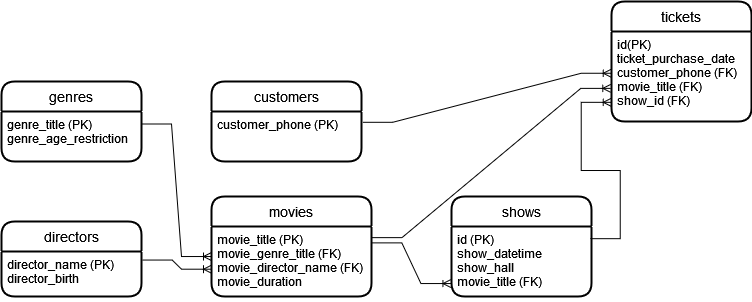

The diagram above was exported from draw.io. Its source (the exported page's mxGraphModel, read from the mxfile embedded in the PNG):
<mxGraphModel dx="1108" dy="1568" grid="1" gridSize="10" guides="1" tooltips="1" connect="1" arrows="1" fold="1" page="1" pageScale="1" pageWidth="850" pageHeight="1100" math="0" shadow="0">
  <root>
    <mxCell id="0" />
    <mxCell id="1" parent="0" />
    <mxCell id="eZ3KLcTx8_WkcNBK25MI-19" value="movies" style="swimlane;childLayout=stackLayout;horizontal=1;startSize=30;horizontalStack=0;rounded=1;fontSize=14;fontStyle=0;strokeWidth=2;resizeParent=0;resizeLast=1;shadow=0;dashed=0;align=center;" vertex="1" parent="1">
      <mxGeometry x="330" y="-45" width="160" height="100" as="geometry" />
    </mxCell>
    <mxCell id="eZ3KLcTx8_WkcNBK25MI-20" value="movie_title (PK)&#10;movie_genre_title (FK)&#10;movie_director_name (FK)&#10;movie_duration&#10;&#10;&#10;&#10;" style="align=left;strokeColor=none;fillColor=none;spacingLeft=4;fontSize=12;verticalAlign=top;resizable=0;rotatable=0;part=1;" vertex="1" parent="eZ3KLcTx8_WkcNBK25MI-19">
      <mxGeometry y="30" width="160" height="70" as="geometry" />
    </mxCell>
    <mxCell id="eZ3KLcTx8_WkcNBK25MI-21" value="tickets" style="swimlane;childLayout=stackLayout;horizontal=1;startSize=30;horizontalStack=0;rounded=1;fontSize=14;fontStyle=0;strokeWidth=2;resizeParent=0;resizeLast=1;shadow=0;dashed=0;align=center;" vertex="1" parent="1">
      <mxGeometry x="730" y="-240" width="140" height="120" as="geometry" />
    </mxCell>
    <mxCell id="eZ3KLcTx8_WkcNBK25MI-22" value="id(PK)&#10;ticket_purchase_date&#10;customer_phone (FK)&#10;movie_title (FK)&#10;show_id (FK)&#10;&#10;" style="align=left;strokeColor=none;fillColor=none;spacingLeft=4;fontSize=12;verticalAlign=top;resizable=0;rotatable=0;part=1;" vertex="1" parent="eZ3KLcTx8_WkcNBK25MI-21">
      <mxGeometry y="30" width="140" height="90" as="geometry" />
    </mxCell>
    <mxCell id="eZ3KLcTx8_WkcNBK25MI-65" value="&#10;&#10;" style="align=left;strokeColor=none;fillColor=none;spacingLeft=4;fontSize=12;verticalAlign=top;resizable=0;rotatable=0;part=1;" vertex="1" parent="eZ3KLcTx8_WkcNBK25MI-21">
      <mxGeometry y="120" width="140" height="90" as="geometry" />
    </mxCell>
    <mxCell id="eZ3KLcTx8_WkcNBK25MI-60" value="&#10;" style="align=left;strokeColor=none;fillColor=none;spacingLeft=4;fontSize=12;verticalAlign=top;resizable=0;rotatable=0;part=1;" vertex="1" parent="eZ3KLcTx8_WkcNBK25MI-21">
      <mxGeometry y="210" width="140" height="90" as="geometry" />
    </mxCell>
    <mxCell id="eZ3KLcTx8_WkcNBK25MI-56" value="&#10;" style="align=left;strokeColor=none;fillColor=none;spacingLeft=4;fontSize=12;verticalAlign=top;resizable=0;rotatable=0;part=1;" vertex="1" parent="eZ3KLcTx8_WkcNBK25MI-21">
      <mxGeometry y="300" width="140" height="-180" as="geometry" />
    </mxCell>
    <mxCell id="eZ3KLcTx8_WkcNBK25MI-24" value="directors" style="swimlane;childLayout=stackLayout;horizontal=1;startSize=30;horizontalStack=0;rounded=1;fontSize=14;fontStyle=0;strokeWidth=2;resizeParent=0;resizeLast=1;shadow=0;dashed=0;align=center;" vertex="1" parent="1">
      <mxGeometry x="120" y="-20" width="140" height="75" as="geometry" />
    </mxCell>
    <mxCell id="eZ3KLcTx8_WkcNBK25MI-25" value="director_name (PK)&#10;  director_birth&#10;" style="align=left;strokeColor=none;fillColor=none;spacingLeft=4;fontSize=12;verticalAlign=top;resizable=0;rotatable=0;part=1;" vertex="1" parent="eZ3KLcTx8_WkcNBK25MI-24">
      <mxGeometry y="30" width="140" height="45" as="geometry" />
    </mxCell>
    <mxCell id="eZ3KLcTx8_WkcNBK25MI-46" value="genres" style="swimlane;childLayout=stackLayout;horizontal=1;startSize=30;horizontalStack=0;rounded=1;fontSize=14;fontStyle=0;strokeWidth=2;resizeParent=0;resizeLast=1;shadow=0;dashed=0;align=center;" vertex="1" parent="1">
      <mxGeometry x="120" y="-160" width="140" height="80" as="geometry" />
    </mxCell>
    <mxCell id="eZ3KLcTx8_WkcNBK25MI-47" value="genre_title (PK)&#10;genre_age_restriction&#10;&#10;" style="align=left;strokeColor=none;fillColor=none;spacingLeft=4;fontSize=12;verticalAlign=top;resizable=0;rotatable=0;part=1;" vertex="1" parent="eZ3KLcTx8_WkcNBK25MI-46">
      <mxGeometry y="30" width="140" height="50" as="geometry" />
    </mxCell>
    <mxCell id="eZ3KLcTx8_WkcNBK25MI-49" value="" style="edgeStyle=entityRelationEdgeStyle;fontSize=12;html=1;endArrow=ERoneToMany;rounded=0;exitX=1.002;exitY=0.234;exitDx=0;exitDy=0;exitPerimeter=0;entryX=-0.004;entryY=0.815;entryDx=0;entryDy=0;entryPerimeter=0;" edge="1" parent="1" source="eZ3KLcTx8_WkcNBK25MI-20" target="eZ3KLcTx8_WkcNBK25MI-27">
      <mxGeometry width="100" height="100" relative="1" as="geometry">
        <mxPoint x="490" y="188" as="sourcePoint" />
        <mxPoint x="580" y="160" as="targetPoint" />
      </mxGeometry>
    </mxCell>
    <mxCell id="eZ3KLcTx8_WkcNBK25MI-54" value="" style="edgeStyle=entityRelationEdgeStyle;fontSize=12;html=1;endArrow=ERoneToMany;rounded=0;exitX=1;exitY=0.25;exitDx=0;exitDy=0;entryX=0;entryY=0.429;entryDx=0;entryDy=0;entryPerimeter=0;" edge="1" parent="1" source="eZ3KLcTx8_WkcNBK25MI-47" target="eZ3KLcTx8_WkcNBK25MI-20">
      <mxGeometry width="100" height="100" relative="1" as="geometry">
        <mxPoint x="280" y="40" as="sourcePoint" />
        <mxPoint x="380" y="-60" as="targetPoint" />
      </mxGeometry>
    </mxCell>
    <mxCell id="eZ3KLcTx8_WkcNBK25MI-55" value="" style="edgeStyle=entityRelationEdgeStyle;fontSize=12;html=1;endArrow=ERoneToMany;rounded=0;exitX=1.005;exitY=0.19;exitDx=0;exitDy=0;exitPerimeter=0;entryX=0;entryY=0.61;entryDx=0;entryDy=0;entryPerimeter=0;" edge="1" parent="1" source="eZ3KLcTx8_WkcNBK25MI-25" target="eZ3KLcTx8_WkcNBK25MI-20">
      <mxGeometry width="100" height="100" relative="1" as="geometry">
        <mxPoint x="380" y="160" as="sourcePoint" />
        <mxPoint x="480" y="60" as="targetPoint" />
      </mxGeometry>
    </mxCell>
    <mxCell id="eZ3KLcTx8_WkcNBK25MI-57" value="customers" style="swimlane;childLayout=stackLayout;horizontal=1;startSize=30;horizontalStack=0;rounded=1;fontSize=14;fontStyle=0;strokeWidth=2;resizeParent=0;resizeLast=1;shadow=0;dashed=0;align=center;" vertex="1" parent="1">
      <mxGeometry x="330" y="-160" width="150" height="80" as="geometry" />
    </mxCell>
    <mxCell id="eZ3KLcTx8_WkcNBK25MI-58" value="customer_phone (PK)&#10;&#10;" style="align=left;strokeColor=none;fillColor=none;spacingLeft=4;fontSize=12;verticalAlign=top;resizable=0;rotatable=0;part=1;" vertex="1" parent="eZ3KLcTx8_WkcNBK25MI-57">
      <mxGeometry y="30" width="150" height="90" as="geometry" />
    </mxCell>
    <mxCell id="eZ3KLcTx8_WkcNBK25MI-59" value="&#10;" style="align=left;strokeColor=none;fillColor=none;spacingLeft=4;fontSize=12;verticalAlign=top;resizable=0;rotatable=0;part=1;" vertex="1" parent="eZ3KLcTx8_WkcNBK25MI-57">
      <mxGeometry y="120" width="150" height="-40" as="geometry" />
    </mxCell>
    <mxCell id="eZ3KLcTx8_WkcNBK25MI-61" value="" style="edgeStyle=entityRelationEdgeStyle;fontSize=12;html=1;endArrow=ERoneToMany;rounded=0;exitX=1.003;exitY=0.159;exitDx=0;exitDy=0;exitPerimeter=0;entryX=-0.005;entryY=0.632;entryDx=0;entryDy=0;entryPerimeter=0;" edge="1" parent="1" source="eZ3KLcTx8_WkcNBK25MI-20" target="eZ3KLcTx8_WkcNBK25MI-22">
      <mxGeometry width="100" height="100" relative="1" as="geometry">
        <mxPoint x="490" y="30" as="sourcePoint" />
        <mxPoint x="580" as="targetPoint" />
      </mxGeometry>
    </mxCell>
    <mxCell id="eZ3KLcTx8_WkcNBK25MI-62" value="" style="edgeStyle=entityRelationEdgeStyle;fontSize=12;html=1;endArrow=ERoneToMany;rounded=0;exitX=1.008;exitY=0.12;exitDx=0;exitDy=0;exitPerimeter=0;entryX=-0.002;entryY=0.464;entryDx=0;entryDy=0;entryPerimeter=0;" edge="1" parent="1" source="eZ3KLcTx8_WkcNBK25MI-58" target="eZ3KLcTx8_WkcNBK25MI-22">
      <mxGeometry width="100" height="100" relative="1" as="geometry">
        <mxPoint x="490" y="-94" as="sourcePoint" />
        <mxPoint x="580" y="-17" as="targetPoint" />
      </mxGeometry>
    </mxCell>
    <mxCell id="eZ3KLcTx8_WkcNBK25MI-26" value="shows" style="swimlane;childLayout=stackLayout;horizontal=1;startSize=30;horizontalStack=0;rounded=1;fontSize=14;fontStyle=0;strokeWidth=2;resizeParent=0;resizeLast=1;shadow=0;dashed=0;align=center;" vertex="1" parent="1">
      <mxGeometry x="570" y="-45" width="140" height="100" as="geometry" />
    </mxCell>
    <mxCell id="eZ3KLcTx8_WkcNBK25MI-27" value="id (PK)&#10;show_datetime&#10;show_hall&#10;movie_title (FK)&#10;" style="align=left;strokeColor=none;fillColor=none;spacingLeft=4;fontSize=12;verticalAlign=top;resizable=0;rotatable=0;part=1;" vertex="1" parent="eZ3KLcTx8_WkcNBK25MI-26">
      <mxGeometry y="30" width="140" height="70" as="geometry" />
    </mxCell>
    <mxCell id="eZ3KLcTx8_WkcNBK25MI-77" value="" style="edgeStyle=entityRelationEdgeStyle;fontSize=12;html=1;endArrow=ERoneToMany;rounded=0;entryX=-0.002;entryY=0.787;entryDx=0;entryDy=0;exitX=0.991;exitY=0.174;exitDx=0;exitDy=0;exitPerimeter=0;entryPerimeter=0;" edge="1" parent="1" source="eZ3KLcTx8_WkcNBK25MI-27" target="eZ3KLcTx8_WkcNBK25MI-22">
      <mxGeometry width="100" height="100" relative="1" as="geometry">
        <mxPoint x="710" y="40" as="sourcePoint" />
        <mxPoint x="710" y="-70" as="targetPoint" />
      </mxGeometry>
    </mxCell>
  </root>
</mxGraphModel>